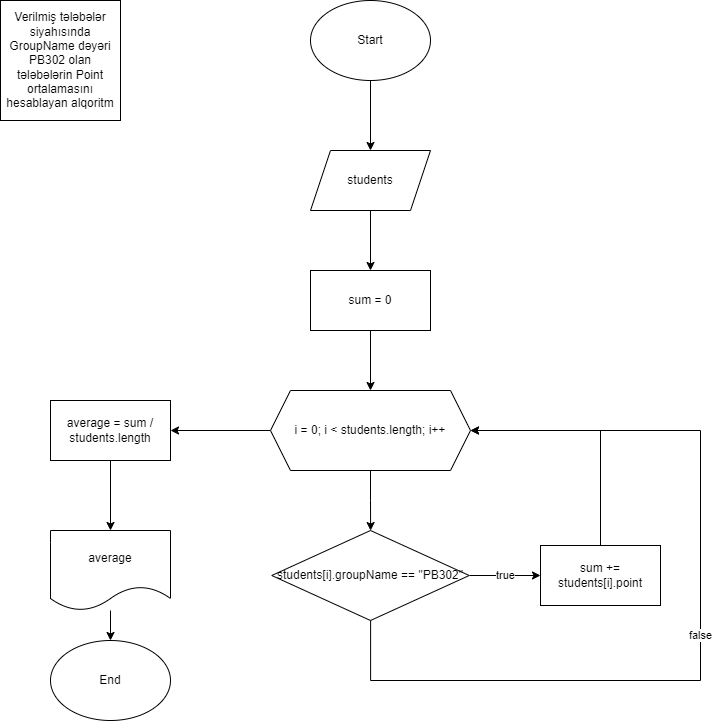

The diagram above was exported from draw.io. Its source (the exported page's mxGraphModel, read from the mxfile embedded in the PNG):
<mxGraphModel dx="1036" dy="649" grid="1" gridSize="10" guides="1" tooltips="1" connect="1" arrows="1" fold="1" page="1" pageScale="1" pageWidth="850" pageHeight="1100" math="0" shadow="0">
  <root>
    <mxCell id="0" />
    <mxCell id="1" parent="0" />
    <mxCell id="k_PiZwuXWFmpDnnESYzH-4" value="" style="edgeStyle=orthogonalEdgeStyle;rounded=0;orthogonalLoop=1;jettySize=auto;html=1;" edge="1" parent="1" source="k_PiZwuXWFmpDnnESYzH-1" target="k_PiZwuXWFmpDnnESYzH-3">
      <mxGeometry relative="1" as="geometry" />
    </mxCell>
    <mxCell id="k_PiZwuXWFmpDnnESYzH-1" value="Start" style="ellipse;whiteSpace=wrap;html=1;" vertex="1" parent="1">
      <mxGeometry x="350" y="40" width="120" height="80" as="geometry" />
    </mxCell>
    <mxCell id="k_PiZwuXWFmpDnnESYzH-2" value="Verilmiş tələbələr siyahısında GroupName dəyəri PB302 olan tələbələrin Point ortalamasını hesablayan alqoritm" style="whiteSpace=wrap;html=1;aspect=fixed;" vertex="1" parent="1">
      <mxGeometry x="40" y="40" width="120" height="120" as="geometry" />
    </mxCell>
    <mxCell id="k_PiZwuXWFmpDnnESYzH-6" value="" style="edgeStyle=orthogonalEdgeStyle;rounded=0;orthogonalLoop=1;jettySize=auto;html=1;" edge="1" parent="1" source="k_PiZwuXWFmpDnnESYzH-3" target="k_PiZwuXWFmpDnnESYzH-5">
      <mxGeometry relative="1" as="geometry" />
    </mxCell>
    <mxCell id="k_PiZwuXWFmpDnnESYzH-3" value="students" style="shape=parallelogram;perimeter=parallelogramPerimeter;whiteSpace=wrap;html=1;fixedSize=1;" vertex="1" parent="1">
      <mxGeometry x="350" y="190" width="120" height="60" as="geometry" />
    </mxCell>
    <mxCell id="k_PiZwuXWFmpDnnESYzH-8" value="" style="edgeStyle=orthogonalEdgeStyle;rounded=0;orthogonalLoop=1;jettySize=auto;html=1;" edge="1" parent="1" source="k_PiZwuXWFmpDnnESYzH-5" target="k_PiZwuXWFmpDnnESYzH-7">
      <mxGeometry relative="1" as="geometry" />
    </mxCell>
    <mxCell id="k_PiZwuXWFmpDnnESYzH-5" value="sum = 0" style="whiteSpace=wrap;html=1;" vertex="1" parent="1">
      <mxGeometry x="350" y="310" width="120" height="60" as="geometry" />
    </mxCell>
    <mxCell id="k_PiZwuXWFmpDnnESYzH-10" value="" style="edgeStyle=orthogonalEdgeStyle;rounded=0;orthogonalLoop=1;jettySize=auto;html=1;" edge="1" parent="1" source="k_PiZwuXWFmpDnnESYzH-7" target="k_PiZwuXWFmpDnnESYzH-9">
      <mxGeometry relative="1" as="geometry" />
    </mxCell>
    <mxCell id="k_PiZwuXWFmpDnnESYzH-18" value="" style="edgeStyle=orthogonalEdgeStyle;rounded=0;orthogonalLoop=1;jettySize=auto;html=1;" edge="1" parent="1" source="k_PiZwuXWFmpDnnESYzH-7" target="k_PiZwuXWFmpDnnESYzH-17">
      <mxGeometry relative="1" as="geometry" />
    </mxCell>
    <mxCell id="k_PiZwuXWFmpDnnESYzH-7" value="i = 0; i &amp;lt; students.length; i++" style="shape=hexagon;perimeter=hexagonPerimeter2;whiteSpace=wrap;html=1;fixedSize=1;" vertex="1" parent="1">
      <mxGeometry x="310" y="430" width="200" height="80" as="geometry" />
    </mxCell>
    <mxCell id="k_PiZwuXWFmpDnnESYzH-12" value="true" style="edgeStyle=orthogonalEdgeStyle;rounded=0;orthogonalLoop=1;jettySize=auto;html=1;" edge="1" parent="1" source="k_PiZwuXWFmpDnnESYzH-9" target="k_PiZwuXWFmpDnnESYzH-11">
      <mxGeometry relative="1" as="geometry" />
    </mxCell>
    <mxCell id="k_PiZwuXWFmpDnnESYzH-14" value="false" style="edgeStyle=orthogonalEdgeStyle;rounded=0;orthogonalLoop=1;jettySize=auto;html=1;entryX=1;entryY=0.5;entryDx=0;entryDy=0;" edge="1" parent="1" source="k_PiZwuXWFmpDnnESYzH-9" target="k_PiZwuXWFmpDnnESYzH-7">
      <mxGeometry relative="1" as="geometry">
        <Array as="points">
          <mxPoint x="410" y="720" />
          <mxPoint x="740" y="720" />
          <mxPoint x="740" y="470" />
        </Array>
      </mxGeometry>
    </mxCell>
    <mxCell id="k_PiZwuXWFmpDnnESYzH-9" value="students[i].groupName == &quot;PB302&quot;" style="rhombus;whiteSpace=wrap;html=1;" vertex="1" parent="1">
      <mxGeometry x="311.25" y="570" width="197.5" height="90" as="geometry" />
    </mxCell>
    <mxCell id="k_PiZwuXWFmpDnnESYzH-13" style="edgeStyle=orthogonalEdgeStyle;rounded=0;orthogonalLoop=1;jettySize=auto;html=1;entryX=1;entryY=0.5;entryDx=0;entryDy=0;" edge="1" parent="1" source="k_PiZwuXWFmpDnnESYzH-11" target="k_PiZwuXWFmpDnnESYzH-7">
      <mxGeometry relative="1" as="geometry">
        <Array as="points">
          <mxPoint x="640" y="470" />
        </Array>
      </mxGeometry>
    </mxCell>
    <mxCell id="k_PiZwuXWFmpDnnESYzH-11" value="sum += students[i].point" style="whiteSpace=wrap;html=1;" vertex="1" parent="1">
      <mxGeometry x="580" y="585" width="120" height="60" as="geometry" />
    </mxCell>
    <mxCell id="k_PiZwuXWFmpDnnESYzH-20" value="" style="edgeStyle=orthogonalEdgeStyle;rounded=0;orthogonalLoop=1;jettySize=auto;html=1;" edge="1" parent="1" source="k_PiZwuXWFmpDnnESYzH-17" target="k_PiZwuXWFmpDnnESYzH-19">
      <mxGeometry relative="1" as="geometry" />
    </mxCell>
    <mxCell id="k_PiZwuXWFmpDnnESYzH-17" value="average = sum / students.length" style="whiteSpace=wrap;html=1;" vertex="1" parent="1">
      <mxGeometry x="90" y="440" width="120" height="60" as="geometry" />
    </mxCell>
    <mxCell id="k_PiZwuXWFmpDnnESYzH-22" value="" style="edgeStyle=orthogonalEdgeStyle;rounded=0;orthogonalLoop=1;jettySize=auto;html=1;" edge="1" parent="1" source="k_PiZwuXWFmpDnnESYzH-19" target="k_PiZwuXWFmpDnnESYzH-21">
      <mxGeometry relative="1" as="geometry" />
    </mxCell>
    <mxCell id="k_PiZwuXWFmpDnnESYzH-19" value="average" style="shape=document;whiteSpace=wrap;html=1;boundedLbl=1;" vertex="1" parent="1">
      <mxGeometry x="90" y="570" width="120" height="80" as="geometry" />
    </mxCell>
    <mxCell id="k_PiZwuXWFmpDnnESYzH-21" value="End" style="ellipse;whiteSpace=wrap;html=1;" vertex="1" parent="1">
      <mxGeometry x="90" y="680" width="120" height="80" as="geometry" />
    </mxCell>
  </root>
</mxGraphModel>